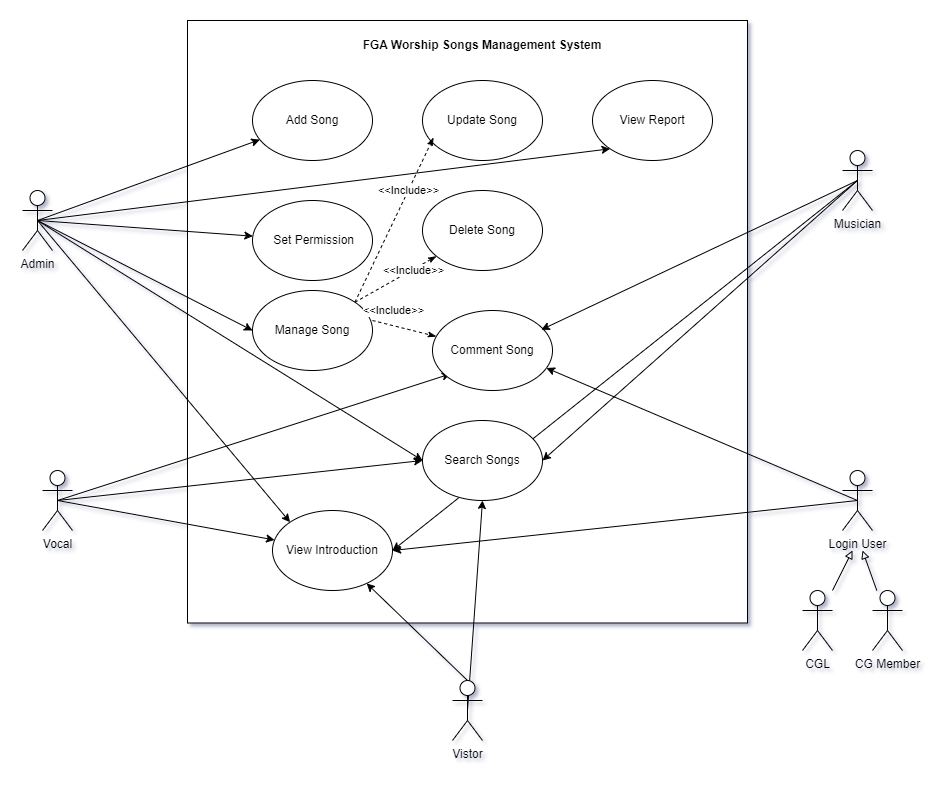

The diagram above was exported from draw.io. Its source (the exported page's mxGraphModel, read from the mxfile embedded in the PNG):
<mxGraphModel dx="2261" dy="780" grid="1" gridSize="10" guides="1" tooltips="1" connect="1" arrows="1" fold="1" page="1" pageScale="1" pageWidth="827" pageHeight="1169" math="0" shadow="0">
  <root>
    <mxCell id="0" />
    <mxCell id="1" parent="0" />
    <mxCell id="hn-8eo7WtaEZjtvIkgIF-49" value="" style="rounded=0;whiteSpace=wrap;html=1;" vertex="1" parent="1">
      <mxGeometry x="95" y="50" width="560" height="602.5" as="geometry" />
    </mxCell>
    <mxCell id="hn-8eo7WtaEZjtvIkgIF-8" style="rounded=0;orthogonalLoop=1;jettySize=auto;html=1;exitX=0.5;exitY=0.5;exitDx=0;exitDy=0;exitPerimeter=0;" edge="1" parent="1" source="hn-8eo7WtaEZjtvIkgIF-2" target="hn-8eo7WtaEZjtvIkgIF-6">
      <mxGeometry relative="1" as="geometry" />
    </mxCell>
    <mxCell id="hn-8eo7WtaEZjtvIkgIF-9" style="rounded=0;orthogonalLoop=1;jettySize=auto;html=1;exitX=0.5;exitY=0.5;exitDx=0;exitDy=0;exitPerimeter=0;" edge="1" parent="1" source="hn-8eo7WtaEZjtvIkgIF-2" target="hn-8eo7WtaEZjtvIkgIF-7">
      <mxGeometry relative="1" as="geometry" />
    </mxCell>
    <mxCell id="hn-8eo7WtaEZjtvIkgIF-16" style="rounded=0;orthogonalLoop=1;jettySize=auto;html=1;exitX=0.5;exitY=0.5;exitDx=0;exitDy=0;exitPerimeter=0;entryX=0;entryY=0.5;entryDx=0;entryDy=0;" edge="1" parent="1" source="hn-8eo7WtaEZjtvIkgIF-2" target="hn-8eo7WtaEZjtvIkgIF-14">
      <mxGeometry relative="1" as="geometry" />
    </mxCell>
    <mxCell id="hn-8eo7WtaEZjtvIkgIF-27" style="rounded=0;orthogonalLoop=1;jettySize=auto;html=1;exitX=0.5;exitY=0.5;exitDx=0;exitDy=0;exitPerimeter=0;entryX=0;entryY=0.5;entryDx=0;entryDy=0;" edge="1" parent="1" source="hn-8eo7WtaEZjtvIkgIF-2" target="hn-8eo7WtaEZjtvIkgIF-13">
      <mxGeometry relative="1" as="geometry" />
    </mxCell>
    <mxCell id="hn-8eo7WtaEZjtvIkgIF-41" style="rounded=0;orthogonalLoop=1;jettySize=auto;html=1;exitX=0.5;exitY=0.5;exitDx=0;exitDy=0;exitPerimeter=0;entryX=0;entryY=1;entryDx=0;entryDy=0;" edge="1" parent="1" source="hn-8eo7WtaEZjtvIkgIF-2" target="hn-8eo7WtaEZjtvIkgIF-40">
      <mxGeometry relative="1" as="geometry" />
    </mxCell>
    <mxCell id="hn-8eo7WtaEZjtvIkgIF-43" style="rounded=0;orthogonalLoop=1;jettySize=auto;html=1;exitX=0.5;exitY=0.5;exitDx=0;exitDy=0;exitPerimeter=0;entryX=0;entryY=0;entryDx=0;entryDy=0;" edge="1" parent="1" source="hn-8eo7WtaEZjtvIkgIF-2" target="hn-8eo7WtaEZjtvIkgIF-42">
      <mxGeometry relative="1" as="geometry" />
    </mxCell>
    <mxCell id="hn-8eo7WtaEZjtvIkgIF-2" value="Admin" style="shape=umlActor;verticalLabelPosition=bottom;verticalAlign=top;html=1;outlineConnect=0;" vertex="1" parent="1">
      <mxGeometry x="-70" y="220" width="30" height="60" as="geometry" />
    </mxCell>
    <mxCell id="hn-8eo7WtaEZjtvIkgIF-38" style="rounded=0;orthogonalLoop=1;jettySize=auto;html=1;exitX=0.5;exitY=0.5;exitDx=0;exitDy=0;exitPerimeter=0;entryX=0.15;entryY=0.792;entryDx=0;entryDy=0;entryPerimeter=0;" edge="1" parent="1" source="hn-8eo7WtaEZjtvIkgIF-3" target="hn-8eo7WtaEZjtvIkgIF-19">
      <mxGeometry relative="1" as="geometry" />
    </mxCell>
    <mxCell id="hn-8eo7WtaEZjtvIkgIF-44" style="rounded=0;orthogonalLoop=1;jettySize=auto;html=1;exitX=0.5;exitY=0.5;exitDx=0;exitDy=0;exitPerimeter=0;" edge="1" parent="1" source="hn-8eo7WtaEZjtvIkgIF-3" target="hn-8eo7WtaEZjtvIkgIF-42">
      <mxGeometry relative="1" as="geometry" />
    </mxCell>
    <mxCell id="hn-8eo7WtaEZjtvIkgIF-3" value="Vocal" style="shape=umlActor;verticalLabelPosition=bottom;verticalAlign=top;html=1;outlineConnect=0;" vertex="1" parent="1">
      <mxGeometry x="-50" y="500" width="30" height="60" as="geometry" />
    </mxCell>
    <mxCell id="hn-8eo7WtaEZjtvIkgIF-29" style="rounded=0;orthogonalLoop=1;jettySize=auto;html=1;exitX=0.5;exitY=0.5;exitDx=0;exitDy=0;exitPerimeter=0;entryX=0.5;entryY=1;entryDx=0;entryDy=0;" edge="1" parent="1" source="hn-8eo7WtaEZjtvIkgIF-4" target="hn-8eo7WtaEZjtvIkgIF-13">
      <mxGeometry relative="1" as="geometry" />
    </mxCell>
    <mxCell id="hn-8eo7WtaEZjtvIkgIF-45" style="rounded=0;orthogonalLoop=1;jettySize=auto;html=1;exitX=0.5;exitY=0;exitDx=0;exitDy=0;exitPerimeter=0;" edge="1" parent="1" source="hn-8eo7WtaEZjtvIkgIF-4" target="hn-8eo7WtaEZjtvIkgIF-42">
      <mxGeometry relative="1" as="geometry" />
    </mxCell>
    <mxCell id="hn-8eo7WtaEZjtvIkgIF-4" value="Vistor" style="shape=umlActor;verticalLabelPosition=bottom;verticalAlign=top;html=1;outlineConnect=0;" vertex="1" parent="1">
      <mxGeometry x="360" y="710" width="30" height="60" as="geometry" />
    </mxCell>
    <mxCell id="hn-8eo7WtaEZjtvIkgIF-28" style="rounded=0;orthogonalLoop=1;jettySize=auto;html=1;exitX=0.5;exitY=0.5;exitDx=0;exitDy=0;exitPerimeter=0;entryX=1;entryY=0.5;entryDx=0;entryDy=0;" edge="1" parent="1" source="hn-8eo7WtaEZjtvIkgIF-5" target="hn-8eo7WtaEZjtvIkgIF-13">
      <mxGeometry relative="1" as="geometry" />
    </mxCell>
    <mxCell id="hn-8eo7WtaEZjtvIkgIF-47" style="rounded=0;orthogonalLoop=1;jettySize=auto;html=1;exitX=0.5;exitY=0.5;exitDx=0;exitDy=0;exitPerimeter=0;entryX=1;entryY=0.5;entryDx=0;entryDy=0;" edge="1" parent="1" source="hn-8eo7WtaEZjtvIkgIF-5" target="hn-8eo7WtaEZjtvIkgIF-42">
      <mxGeometry relative="1" as="geometry" />
    </mxCell>
    <mxCell id="hn-8eo7WtaEZjtvIkgIF-5" value="Musician" style="shape=umlActor;verticalLabelPosition=bottom;verticalAlign=top;html=1;outlineConnect=0;" vertex="1" parent="1">
      <mxGeometry x="750" y="180" width="30" height="60" as="geometry" />
    </mxCell>
    <mxCell id="hn-8eo7WtaEZjtvIkgIF-6" value="Add Song" style="ellipse;whiteSpace=wrap;html=1;" vertex="1" parent="1">
      <mxGeometry x="160" y="110" width="120" height="80" as="geometry" />
    </mxCell>
    <mxCell id="hn-8eo7WtaEZjtvIkgIF-7" value="&amp;nbsp;Set Permission" style="ellipse;whiteSpace=wrap;html=1;" vertex="1" parent="1">
      <mxGeometry x="160" y="230" width="120" height="80" as="geometry" />
    </mxCell>
    <mxCell id="hn-8eo7WtaEZjtvIkgIF-13" value="Search Songs" style="ellipse;whiteSpace=wrap;html=1;" vertex="1" parent="1">
      <mxGeometry x="330" y="450" width="120" height="80" as="geometry" />
    </mxCell>
    <mxCell id="hn-8eo7WtaEZjtvIkgIF-14" value="Manage Song" style="ellipse;whiteSpace=wrap;html=1;" vertex="1" parent="1">
      <mxGeometry x="160" y="320" width="120" height="80" as="geometry" />
    </mxCell>
    <mxCell id="hn-8eo7WtaEZjtvIkgIF-15" style="rounded=0;orthogonalLoop=1;jettySize=auto;html=1;exitX=0.5;exitY=0.5;exitDx=0;exitDy=0;exitPerimeter=0;entryX=0;entryY=0.5;entryDx=0;entryDy=0;" edge="1" parent="1" source="hn-8eo7WtaEZjtvIkgIF-3" target="hn-8eo7WtaEZjtvIkgIF-13">
      <mxGeometry relative="1" as="geometry" />
    </mxCell>
    <mxCell id="hn-8eo7WtaEZjtvIkgIF-17" value="Update Song" style="ellipse;whiteSpace=wrap;html=1;" vertex="1" parent="1">
      <mxGeometry x="330" y="110" width="120" height="80" as="geometry" />
    </mxCell>
    <mxCell id="hn-8eo7WtaEZjtvIkgIF-18" value="Delete Song" style="ellipse;whiteSpace=wrap;html=1;" vertex="1" parent="1">
      <mxGeometry x="330" y="220" width="120" height="80" as="geometry" />
    </mxCell>
    <mxCell id="hn-8eo7WtaEZjtvIkgIF-19" value="Comment Song" style="ellipse;whiteSpace=wrap;html=1;" vertex="1" parent="1">
      <mxGeometry x="340" y="340" width="120" height="80" as="geometry" />
    </mxCell>
    <mxCell id="hn-8eo7WtaEZjtvIkgIF-21" value="" style="endArrow=classicThin;dashed=1;html=1;rounded=0;exitX=1;exitY=0;exitDx=0;exitDy=0;endFill=1;entryX=0.092;entryY=0.713;entryDx=0;entryDy=0;entryPerimeter=0;" edge="1" parent="1" source="hn-8eo7WtaEZjtvIkgIF-14" target="hn-8eo7WtaEZjtvIkgIF-17">
      <mxGeometry width="50" height="50" relative="1" as="geometry">
        <mxPoint x="290" y="240" as="sourcePoint" />
        <mxPoint x="340" y="190" as="targetPoint" />
      </mxGeometry>
    </mxCell>
    <mxCell id="hn-8eo7WtaEZjtvIkgIF-24" value="&amp;lt;&amp;lt;Include&amp;gt;&amp;gt;" style="edgeLabel;html=1;align=center;verticalAlign=middle;resizable=0;points=[];" vertex="1" connectable="0" parent="hn-8eo7WtaEZjtvIkgIF-21">
      <mxGeometry x="0.2231" relative="1" as="geometry">
        <mxPoint x="5" y="-11" as="offset" />
      </mxGeometry>
    </mxCell>
    <mxCell id="hn-8eo7WtaEZjtvIkgIF-22" value="" style="endArrow=classicThin;dashed=1;html=1;rounded=0;exitX=1;exitY=0;exitDx=0;exitDy=0;endFill=1;" edge="1" parent="1" source="hn-8eo7WtaEZjtvIkgIF-14" target="hn-8eo7WtaEZjtvIkgIF-18">
      <mxGeometry width="50" height="50" relative="1" as="geometry">
        <mxPoint x="272" y="352" as="sourcePoint" />
        <mxPoint x="350" y="200" as="targetPoint" />
      </mxGeometry>
    </mxCell>
    <mxCell id="hn-8eo7WtaEZjtvIkgIF-23" value="" style="endArrow=classicThin;dashed=1;html=1;rounded=0;endFill=1;" edge="1" parent="1" target="hn-8eo7WtaEZjtvIkgIF-19">
      <mxGeometry width="50" height="50" relative="1" as="geometry">
        <mxPoint x="280" y="350" as="sourcePoint" />
        <mxPoint x="357" y="298" as="targetPoint" />
      </mxGeometry>
    </mxCell>
    <mxCell id="hn-8eo7WtaEZjtvIkgIF-25" value="&amp;lt;&amp;lt;Include&amp;gt;&amp;gt;" style="edgeLabel;html=1;align=center;verticalAlign=middle;resizable=0;points=[];" vertex="1" connectable="0" parent="1">
      <mxGeometry x="320.0024733681089" y="299.9979426706367" as="geometry" />
    </mxCell>
    <mxCell id="hn-8eo7WtaEZjtvIkgIF-26" value="&amp;lt;&amp;lt;Include&amp;gt;&amp;gt;" style="edgeLabel;html=1;align=center;verticalAlign=middle;resizable=0;points=[];" vertex="1" connectable="0" parent="1">
      <mxGeometry x="300.0024733681089" y="339.9979426706367" as="geometry" />
    </mxCell>
    <mxCell id="hn-8eo7WtaEZjtvIkgIF-30" value="CGL" style="shape=umlActor;verticalLabelPosition=bottom;verticalAlign=top;html=1;outlineConnect=0;" vertex="1" parent="1">
      <mxGeometry x="710" y="620" width="30" height="60" as="geometry" />
    </mxCell>
    <mxCell id="hn-8eo7WtaEZjtvIkgIF-31" value="CG Member" style="shape=umlActor;verticalLabelPosition=bottom;verticalAlign=top;html=1;outlineConnect=0;" vertex="1" parent="1">
      <mxGeometry x="780" y="620" width="30" height="60" as="geometry" />
    </mxCell>
    <mxCell id="hn-8eo7WtaEZjtvIkgIF-34" value="" style="endArrow=block;html=1;rounded=0;exitX=1;exitY=0;exitDx=0;exitDy=0;exitPerimeter=0;endFill=0;" edge="1" parent="1" source="hn-8eo7WtaEZjtvIkgIF-30">
      <mxGeometry width="50" height="50" relative="1" as="geometry">
        <mxPoint x="710" y="630" as="sourcePoint" />
        <mxPoint x="760" y="580" as="targetPoint" />
      </mxGeometry>
    </mxCell>
    <mxCell id="hn-8eo7WtaEZjtvIkgIF-35" value="" style="endArrow=block;html=1;rounded=0;endFill=0;" edge="1" parent="1" source="hn-8eo7WtaEZjtvIkgIF-31">
      <mxGeometry width="50" height="50" relative="1" as="geometry">
        <mxPoint x="790" y="610" as="sourcePoint" />
        <mxPoint x="770" y="580" as="targetPoint" />
      </mxGeometry>
    </mxCell>
    <mxCell id="hn-8eo7WtaEZjtvIkgIF-46" style="rounded=0;orthogonalLoop=1;jettySize=auto;html=1;exitX=0.5;exitY=0.5;exitDx=0;exitDy=0;exitPerimeter=0;entryX=1;entryY=0.5;entryDx=0;entryDy=0;" edge="1" parent="1" source="hn-8eo7WtaEZjtvIkgIF-36" target="hn-8eo7WtaEZjtvIkgIF-42">
      <mxGeometry relative="1" as="geometry" />
    </mxCell>
    <mxCell id="hn-8eo7WtaEZjtvIkgIF-36" value="Login User" style="shape=umlActor;verticalLabelPosition=bottom;verticalAlign=top;html=1;outlineConnect=0;" vertex="1" parent="1">
      <mxGeometry x="750" y="500" width="30" height="60" as="geometry" />
    </mxCell>
    <mxCell id="hn-8eo7WtaEZjtvIkgIF-37" style="rounded=0;orthogonalLoop=1;jettySize=auto;html=1;exitX=0.5;exitY=0.5;exitDx=0;exitDy=0;exitPerimeter=0;entryX=0.907;entryY=0.24;entryDx=0;entryDy=0;entryPerimeter=0;" edge="1" parent="1" source="hn-8eo7WtaEZjtvIkgIF-5" target="hn-8eo7WtaEZjtvIkgIF-19">
      <mxGeometry relative="1" as="geometry" />
    </mxCell>
    <mxCell id="hn-8eo7WtaEZjtvIkgIF-39" style="rounded=0;orthogonalLoop=1;jettySize=auto;html=1;exitX=0.5;exitY=0.5;exitDx=0;exitDy=0;exitPerimeter=0;entryX=0.949;entryY=0.719;entryDx=0;entryDy=0;entryPerimeter=0;" edge="1" parent="1" source="hn-8eo7WtaEZjtvIkgIF-36" target="hn-8eo7WtaEZjtvIkgIF-19">
      <mxGeometry relative="1" as="geometry" />
    </mxCell>
    <mxCell id="hn-8eo7WtaEZjtvIkgIF-40" value="View Report" style="ellipse;whiteSpace=wrap;html=1;" vertex="1" parent="1">
      <mxGeometry x="500" y="110" width="120" height="80" as="geometry" />
    </mxCell>
    <mxCell id="hn-8eo7WtaEZjtvIkgIF-42" value="View Introduction" style="ellipse;whiteSpace=wrap;html=1;" vertex="1" parent="1">
      <mxGeometry x="180" y="540" width="120" height="80" as="geometry" />
    </mxCell>
    <mxCell id="hn-8eo7WtaEZjtvIkgIF-48" value="&lt;b&gt;FGA Worship Songs Management System&lt;/b&gt;" style="text;html=1;strokeColor=none;fillColor=none;align=center;verticalAlign=middle;whiteSpace=wrap;rounded=0;" vertex="1" parent="1">
      <mxGeometry x="242" y="60" width="296" height="30" as="geometry" />
    </mxCell>
  </root>
</mxGraphModel>